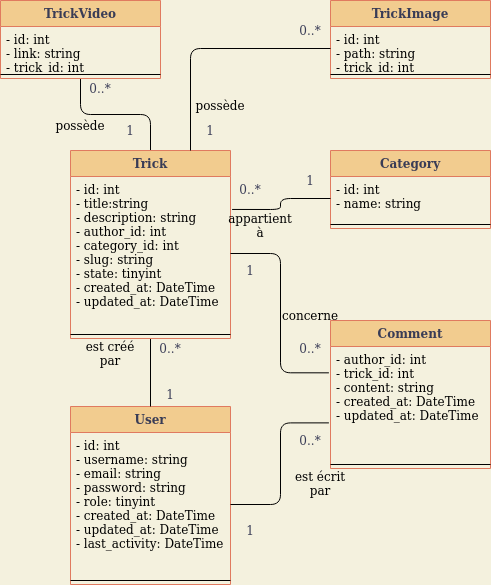

The diagram above was exported from draw.io. Its source (the exported page's mxGraphModel, read from the mxfile embedded in the PNG):
<mxGraphModel dx="1390" dy="1850" grid="1" gridSize="10" guides="1" tooltips="1" connect="1" arrows="1" fold="1" page="1" pageScale="1" pageWidth="850" pageHeight="1100" background="#F4F1DE" math="0" shadow="0">
  <root>
    <mxCell id="0" />
    <mxCell id="1" parent="0" />
    <mxCell id="t_4drLl_EOE4rlvU-cCT-1" value="User" style="swimlane;fontStyle=1;align=center;verticalAlign=top;childLayout=stackLayout;horizontal=1;startSize=26;horizontalStack=0;resizeParent=1;resizeParentMax=0;resizeLast=0;collapsible=1;marginBottom=0;rounded=0;sketch=0;fontColor=#393C56;strokeColor=#E07A5F;fillColor=#F2CC8F;" parent="1" vertex="1">
      <mxGeometry x="100" y="346" width="160" height="178" as="geometry" />
    </mxCell>
    <mxCell id="t_4drLl_EOE4rlvU-cCT-2" value="- id: int&#10;- username: string&#10;- email: string&#10;- password: string&#10;- role: tinyint&#10;- created_at: DateTime&#10;- updated_at: DateTime&#10;- last_activity: DateTime&#10;&#10;" style="text;strokeColor=none;fillColor=none;align=left;verticalAlign=top;spacingLeft=4;spacingRight=4;overflow=hidden;rotatable=0;points=[[0,0.5],[1,0.5]];portConstraint=eastwest;" parent="t_4drLl_EOE4rlvU-cCT-1" vertex="1">
      <mxGeometry y="26" width="160" height="144" as="geometry" />
    </mxCell>
    <mxCell id="t_4drLl_EOE4rlvU-cCT-3" value="" style="line;strokeWidth=1;fillColor=none;align=left;verticalAlign=middle;spacingTop=-1;spacingLeft=3;spacingRight=3;rotatable=0;labelPosition=right;points=[];portConstraint=eastwest;" parent="t_4drLl_EOE4rlvU-cCT-1" vertex="1">
      <mxGeometry y="170" width="160" height="8" as="geometry" />
    </mxCell>
    <mxCell id="t_4drLl_EOE4rlvU-cCT-4" style="edgeStyle=orthogonalEdgeStyle;curved=0;rounded=1;sketch=0;orthogonalLoop=1;jettySize=auto;html=1;exitX=0.5;exitY=1;exitDx=0;exitDy=0;entryX=0.5;entryY=0;entryDx=0;entryDy=0;fontColor=#393C56;endArrow=none;endFill=0;strokeColor=#000000;fillColor=#F2CC8F;" parent="1" source="t_4drLl_EOE4rlvU-cCT-5" target="t_4drLl_EOE4rlvU-cCT-1" edge="1">
      <mxGeometry relative="1" as="geometry" />
    </mxCell>
    <mxCell id="t_4drLl_EOE4rlvU-cCT-32" style="edgeStyle=orthogonalEdgeStyle;curved=0;rounded=1;sketch=0;orthogonalLoop=1;jettySize=auto;html=1;exitX=0.5;exitY=0;exitDx=0;exitDy=0;entryX=0.5;entryY=1;entryDx=0;entryDy=0;fontColor=#393C56;strokeColor=default;fillColor=#F2CC8F;endArrow=none;endFill=0;" parent="1" source="t_4drLl_EOE4rlvU-cCT-5" target="t_4drLl_EOE4rlvU-cCT-28" edge="1">
      <mxGeometry relative="1" as="geometry" />
    </mxCell>
    <mxCell id="t_4drLl_EOE4rlvU-cCT-5" value="Trick" style="swimlane;fontStyle=1;align=center;verticalAlign=top;childLayout=stackLayout;horizontal=1;startSize=26;horizontalStack=0;resizeParent=1;resizeParentMax=0;resizeLast=0;collapsible=1;marginBottom=0;rounded=0;sketch=0;fontColor=#393C56;strokeColor=#E07A5F;fillColor=#F2CC8F;" parent="1" vertex="1">
      <mxGeometry x="100" y="90" width="160" height="188" as="geometry" />
    </mxCell>
    <mxCell id="t_4drLl_EOE4rlvU-cCT-6" value="- id: int&#10;- title:string&#10;- description: string&#10;- author_id: int&#10;- category_id: int&#10;- slug: string&#10;- state: tinyint&#10;- created_at: DateTime&#10;- updated_at: DateTime&#10;" style="text;strokeColor=none;fillColor=none;align=left;verticalAlign=top;spacingLeft=4;spacingRight=4;overflow=hidden;rotatable=0;points=[[0,0.5],[1,0.5]];portConstraint=eastwest;" parent="t_4drLl_EOE4rlvU-cCT-5" vertex="1">
      <mxGeometry y="26" width="160" height="154" as="geometry" />
    </mxCell>
    <mxCell id="t_4drLl_EOE4rlvU-cCT-7" value="" style="line;strokeWidth=1;fillColor=none;align=left;verticalAlign=middle;spacingTop=-1;spacingLeft=3;spacingRight=3;rotatable=0;labelPosition=right;points=[];portConstraint=eastwest;" parent="t_4drLl_EOE4rlvU-cCT-5" vertex="1">
      <mxGeometry y="180" width="160" height="8" as="geometry" />
    </mxCell>
    <mxCell id="t_4drLl_EOE4rlvU-cCT-8" value="Comment" style="swimlane;fontStyle=1;align=center;verticalAlign=top;childLayout=stackLayout;horizontal=1;startSize=26;horizontalStack=0;resizeParent=1;resizeParentMax=0;resizeLast=0;collapsible=1;marginBottom=0;rounded=0;sketch=0;fontColor=#393C56;strokeColor=#E07A5F;fillColor=#F2CC8F;" parent="1" vertex="1">
      <mxGeometry x="360" y="260" width="160" height="148" as="geometry" />
    </mxCell>
    <mxCell id="t_4drLl_EOE4rlvU-cCT-9" value="- author_id: int&#10;- trick_id: int&#10;- content: string&#10;- created_at: DateTime&#10;- updated_at: DateTime&#10;" style="text;strokeColor=none;fillColor=none;align=left;verticalAlign=top;spacingLeft=4;spacingRight=4;overflow=hidden;rotatable=0;points=[[0,0.5],[1,0.5]];portConstraint=eastwest;" parent="t_4drLl_EOE4rlvU-cCT-8" vertex="1">
      <mxGeometry y="26" width="160" height="114" as="geometry" />
    </mxCell>
    <mxCell id="t_4drLl_EOE4rlvU-cCT-10" value="" style="line;strokeWidth=1;fillColor=none;align=left;verticalAlign=middle;spacingTop=-1;spacingLeft=3;spacingRight=3;rotatable=0;labelPosition=right;points=[];portConstraint=eastwest;" parent="t_4drLl_EOE4rlvU-cCT-8" vertex="1">
      <mxGeometry y="140" width="160" height="8" as="geometry" />
    </mxCell>
    <mxCell id="t_4drLl_EOE4rlvU-cCT-11" value="Category" style="swimlane;fontStyle=1;align=center;verticalAlign=top;childLayout=stackLayout;horizontal=1;startSize=26;horizontalStack=0;resizeParent=1;resizeParentMax=0;resizeLast=0;collapsible=1;marginBottom=0;rounded=0;sketch=0;fontColor=#393C56;strokeColor=#E07A5F;fillColor=#F2CC8F;" parent="1" vertex="1">
      <mxGeometry x="360" y="90" width="160" height="78" as="geometry" />
    </mxCell>
    <mxCell id="t_4drLl_EOE4rlvU-cCT-12" value="- id: int&#10;- name: string&#10;" style="text;strokeColor=none;fillColor=none;align=left;verticalAlign=top;spacingLeft=4;spacingRight=4;overflow=hidden;rotatable=0;points=[[0,0.5],[1,0.5]];portConstraint=eastwest;" parent="t_4drLl_EOE4rlvU-cCT-11" vertex="1">
      <mxGeometry y="26" width="160" height="44" as="geometry" />
    </mxCell>
    <mxCell id="t_4drLl_EOE4rlvU-cCT-13" value="" style="line;strokeWidth=1;fillColor=none;align=left;verticalAlign=middle;spacingTop=-1;spacingLeft=3;spacingRight=3;rotatable=0;labelPosition=right;points=[];portConstraint=eastwest;" parent="t_4drLl_EOE4rlvU-cCT-11" vertex="1">
      <mxGeometry y="70" width="160" height="8" as="geometry" />
    </mxCell>
    <mxCell id="t_4drLl_EOE4rlvU-cCT-14" value="1" style="text;html=1;strokeColor=none;fillColor=none;align=center;verticalAlign=middle;whiteSpace=wrap;rounded=0;sketch=0;fontColor=#393C56;" parent="1" vertex="1">
      <mxGeometry x="320" y="110" width="40" height="20" as="geometry" />
    </mxCell>
    <mxCell id="t_4drLl_EOE4rlvU-cCT-15" value="0..*" style="text;html=1;strokeColor=none;fillColor=none;align=center;verticalAlign=middle;whiteSpace=wrap;rounded=0;sketch=0;fontColor=#393C56;" parent="1" vertex="1">
      <mxGeometry x="260" y="119" width="40" height="20" as="geometry" />
    </mxCell>
    <mxCell id="t_4drLl_EOE4rlvU-cCT-16" value="0..*" style="text;html=1;strokeColor=none;fillColor=none;align=center;verticalAlign=middle;whiteSpace=wrap;rounded=0;sketch=0;fontColor=#393C56;" parent="1" vertex="1">
      <mxGeometry x="180" y="278" width="40" height="20" as="geometry" />
    </mxCell>
    <mxCell id="t_4drLl_EOE4rlvU-cCT-17" value="1" style="text;html=1;strokeColor=none;fillColor=none;align=center;verticalAlign=middle;whiteSpace=wrap;rounded=0;sketch=0;fontColor=#393C56;" parent="1" vertex="1">
      <mxGeometry x="180" y="324" width="40" height="20" as="geometry" />
    </mxCell>
    <mxCell id="t_4drLl_EOE4rlvU-cCT-18" style="edgeStyle=orthogonalEdgeStyle;curved=0;rounded=1;sketch=0;orthogonalLoop=1;jettySize=auto;html=1;exitX=1;exitY=0.5;exitDx=0;exitDy=0;entryX=-0.01;entryY=0.231;entryDx=0;entryDy=0;entryPerimeter=0;fontColor=#393C56;endArrow=none;endFill=0;strokeColor=#000000;fillColor=#F2CC8F;" parent="1" source="t_4drLl_EOE4rlvU-cCT-6" target="t_4drLl_EOE4rlvU-cCT-9" edge="1">
      <mxGeometry relative="1" as="geometry" />
    </mxCell>
    <mxCell id="t_4drLl_EOE4rlvU-cCT-19" style="edgeStyle=orthogonalEdgeStyle;curved=0;rounded=1;sketch=0;orthogonalLoop=1;jettySize=auto;html=1;exitX=1;exitY=0.5;exitDx=0;exitDy=0;entryX=-0.01;entryY=0.67;entryDx=0;entryDy=0;entryPerimeter=0;fontColor=#393C56;endArrow=none;endFill=0;strokeColor=#000000;fillColor=#F2CC8F;" parent="1" source="t_4drLl_EOE4rlvU-cCT-2" target="t_4drLl_EOE4rlvU-cCT-9" edge="1">
      <mxGeometry relative="1" as="geometry" />
    </mxCell>
    <mxCell id="t_4drLl_EOE4rlvU-cCT-20" value="1" style="text;html=1;strokeColor=none;fillColor=none;align=center;verticalAlign=middle;whiteSpace=wrap;rounded=0;sketch=0;fontColor=#393C56;" parent="1" vertex="1">
      <mxGeometry x="260" y="460" width="40" height="20" as="geometry" />
    </mxCell>
    <mxCell id="t_4drLl_EOE4rlvU-cCT-21" value="1" style="text;html=1;strokeColor=none;fillColor=none;align=center;verticalAlign=middle;whiteSpace=wrap;rounded=0;sketch=0;fontColor=#393C56;" parent="1" vertex="1">
      <mxGeometry x="260" y="200" width="40" height="20" as="geometry" />
    </mxCell>
    <mxCell id="t_4drLl_EOE4rlvU-cCT-22" style="edgeStyle=orthogonalEdgeStyle;curved=0;rounded=1;sketch=0;orthogonalLoop=1;jettySize=auto;html=1;exitX=0;exitY=0.5;exitDx=0;exitDy=0;entryX=1.01;entryY=0.214;entryDx=0;entryDy=0;entryPerimeter=0;fontColor=#393C56;endArrow=none;endFill=0;strokeColor=#000000;fillColor=#F2CC8F;" parent="1" source="t_4drLl_EOE4rlvU-cCT-12" target="t_4drLl_EOE4rlvU-cCT-6" edge="1">
      <mxGeometry relative="1" as="geometry" />
    </mxCell>
    <mxCell id="t_4drLl_EOE4rlvU-cCT-23" value="0..*" style="text;html=1;strokeColor=none;fillColor=none;align=center;verticalAlign=middle;whiteSpace=wrap;rounded=0;sketch=0;fontColor=#393C56;" parent="1" vertex="1">
      <mxGeometry x="320" y="278" width="40" height="20" as="geometry" />
    </mxCell>
    <mxCell id="t_4drLl_EOE4rlvU-cCT-24" value="0..*" style="text;html=1;strokeColor=none;fillColor=none;align=center;verticalAlign=middle;whiteSpace=wrap;rounded=0;sketch=0;fontColor=#393C56;" parent="1" vertex="1">
      <mxGeometry x="320" y="370" width="40" height="20" as="geometry" />
    </mxCell>
    <mxCell id="t_4drLl_EOE4rlvU-cCT-25" value="TrickImage" style="swimlane;fontStyle=1;align=center;verticalAlign=top;childLayout=stackLayout;horizontal=1;startSize=26;horizontalStack=0;resizeParent=1;resizeParentMax=0;resizeLast=0;collapsible=1;marginBottom=0;rounded=0;sketch=0;fontColor=#393C56;strokeColor=#E07A5F;fillColor=#F2CC8F;" parent="1" vertex="1">
      <mxGeometry x="360" y="-60" width="160" height="78" as="geometry" />
    </mxCell>
    <mxCell id="t_4drLl_EOE4rlvU-cCT-26" value="- id: int&#10;- path: string&#10;- trick_id: int" style="text;strokeColor=none;fillColor=none;align=left;verticalAlign=top;spacingLeft=4;spacingRight=4;overflow=hidden;rotatable=0;points=[[0,0.5],[1,0.5]];portConstraint=eastwest;" parent="t_4drLl_EOE4rlvU-cCT-25" vertex="1">
      <mxGeometry y="26" width="160" height="44" as="geometry" />
    </mxCell>
    <mxCell id="t_4drLl_EOE4rlvU-cCT-27" value="" style="line;strokeWidth=1;fillColor=none;align=left;verticalAlign=middle;spacingTop=-1;spacingLeft=3;spacingRight=3;rotatable=0;labelPosition=right;points=[];portConstraint=eastwest;" parent="t_4drLl_EOE4rlvU-cCT-25" vertex="1">
      <mxGeometry y="70" width="160" height="8" as="geometry" />
    </mxCell>
    <mxCell id="t_4drLl_EOE4rlvU-cCT-28" value="TrickVideo" style="swimlane;fontStyle=1;align=center;verticalAlign=top;childLayout=stackLayout;horizontal=1;startSize=26;horizontalStack=0;resizeParent=1;resizeParentMax=0;resizeLast=0;collapsible=1;marginBottom=0;rounded=0;sketch=0;fontColor=#393C56;strokeColor=#E07A5F;fillColor=#F2CC8F;" parent="1" vertex="1">
      <mxGeometry x="30" y="-60" width="160" height="78" as="geometry" />
    </mxCell>
    <mxCell id="t_4drLl_EOE4rlvU-cCT-29" value="- id: int&#10;- link: string&#10;- trick_id: int" style="text;strokeColor=none;fillColor=none;align=left;verticalAlign=top;spacingLeft=4;spacingRight=4;overflow=hidden;rotatable=0;points=[[0,0.5],[1,0.5]];portConstraint=eastwest;" parent="t_4drLl_EOE4rlvU-cCT-28" vertex="1">
      <mxGeometry y="26" width="160" height="44" as="geometry" />
    </mxCell>
    <mxCell id="t_4drLl_EOE4rlvU-cCT-30" value="" style="line;strokeWidth=1;fillColor=none;align=left;verticalAlign=middle;spacingTop=-1;spacingLeft=3;spacingRight=3;rotatable=0;labelPosition=right;points=[];portConstraint=eastwest;" parent="t_4drLl_EOE4rlvU-cCT-28" vertex="1">
      <mxGeometry y="70" width="160" height="8" as="geometry" />
    </mxCell>
    <mxCell id="t_4drLl_EOE4rlvU-cCT-34" style="edgeStyle=orthogonalEdgeStyle;curved=0;rounded=1;sketch=0;orthogonalLoop=1;jettySize=auto;html=1;exitX=0;exitY=0.5;exitDx=0;exitDy=0;entryX=0.75;entryY=0;entryDx=0;entryDy=0;fontColor=#393C56;endArrow=none;endFill=0;strokeColor=default;fillColor=#F2CC8F;" parent="1" source="t_4drLl_EOE4rlvU-cCT-26" target="t_4drLl_EOE4rlvU-cCT-5" edge="1">
      <mxGeometry relative="1" as="geometry" />
    </mxCell>
    <mxCell id="t_4drLl_EOE4rlvU-cCT-35" value="0..*" style="text;html=1;strokeColor=none;fillColor=none;align=center;verticalAlign=middle;whiteSpace=wrap;rounded=0;sketch=0;fontColor=#393C56;" parent="1" vertex="1">
      <mxGeometry x="320" y="-40" width="40" height="20" as="geometry" />
    </mxCell>
    <mxCell id="t_4drLl_EOE4rlvU-cCT-36" value="1" style="text;html=1;strokeColor=none;fillColor=none;align=center;verticalAlign=middle;whiteSpace=wrap;rounded=0;sketch=0;fontColor=#393C56;" parent="1" vertex="1">
      <mxGeometry x="220" y="60" width="40" height="20" as="geometry" />
    </mxCell>
    <mxCell id="t_4drLl_EOE4rlvU-cCT-37" value="0..*" style="text;html=1;strokeColor=none;fillColor=none;align=center;verticalAlign=middle;whiteSpace=wrap;rounded=0;sketch=0;fontColor=#393C56;" parent="1" vertex="1">
      <mxGeometry x="110" y="18" width="40" height="20" as="geometry" />
    </mxCell>
    <mxCell id="t_4drLl_EOE4rlvU-cCT-38" value="1" style="text;html=1;strokeColor=none;fillColor=none;align=center;verticalAlign=middle;whiteSpace=wrap;rounded=0;sketch=0;fontColor=#393C56;" parent="1" vertex="1">
      <mxGeometry x="140" y="60" width="40" height="20" as="geometry" />
    </mxCell>
    <mxCell id="LBkts8ggPXzDgYvzGKjp-1" value="possède" style="text;html=1;strokeColor=none;fillColor=none;align=center;verticalAlign=middle;whiteSpace=wrap;rounded=0;" vertex="1" parent="1">
      <mxGeometry x="220" y="30" width="60" height="30" as="geometry" />
    </mxCell>
    <mxCell id="LBkts8ggPXzDgYvzGKjp-2" value="possède" style="text;html=1;strokeColor=none;fillColor=none;align=center;verticalAlign=middle;whiteSpace=wrap;rounded=0;" vertex="1" parent="1">
      <mxGeometry x="80" y="50" width="60" height="30" as="geometry" />
    </mxCell>
    <mxCell id="LBkts8ggPXzDgYvzGKjp-3" value="appartient à" style="text;html=1;strokeColor=none;fillColor=none;align=center;verticalAlign=middle;whiteSpace=wrap;rounded=0;" vertex="1" parent="1">
      <mxGeometry x="260" y="150" width="60" height="30" as="geometry" />
    </mxCell>
    <mxCell id="LBkts8ggPXzDgYvzGKjp-4" value="concerne" style="text;html=1;strokeColor=none;fillColor=none;align=center;verticalAlign=middle;whiteSpace=wrap;rounded=0;" vertex="1" parent="1">
      <mxGeometry x="310" y="240" width="60" height="30" as="geometry" />
    </mxCell>
    <mxCell id="LBkts8ggPXzDgYvzGKjp-5" value="est écrit par" style="text;html=1;strokeColor=none;fillColor=none;align=center;verticalAlign=middle;whiteSpace=wrap;rounded=0;" vertex="1" parent="1">
      <mxGeometry x="320" y="408" width="60" height="30" as="geometry" />
    </mxCell>
    <mxCell id="LBkts8ggPXzDgYvzGKjp-6" value="est créé par" style="text;html=1;strokeColor=none;fillColor=none;align=center;verticalAlign=middle;whiteSpace=wrap;rounded=0;" vertex="1" parent="1">
      <mxGeometry x="110" y="278" width="60" height="30" as="geometry" />
    </mxCell>
  </root>
</mxGraphModel>